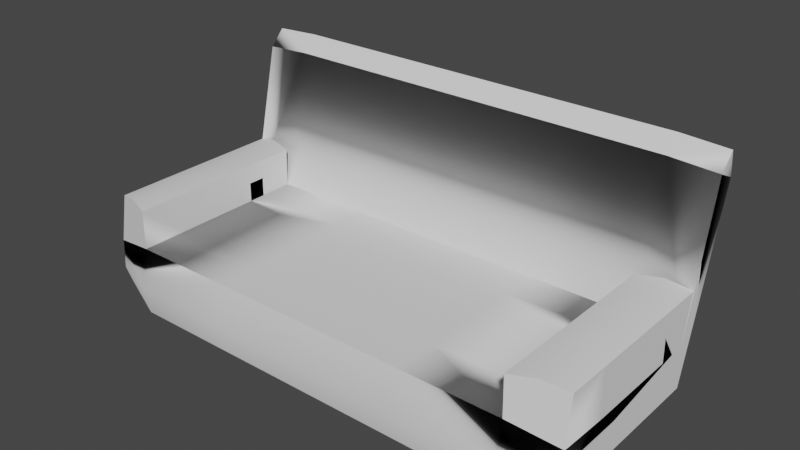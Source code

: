 # Source: BLCAH.blend  (saved by Blender 3.4.6; exported with 4.5.12 LTS)
import bpy
from mathutils import Matrix  # noqa: F401  (used for matrix-valued properties, if any)

bpy.ops.wm.read_factory_settings(use_empty=True)
scene = bpy.context.scene
scene.name = 'Scene'

# ---- collections
col_collection = bpy.data.collections.new('Collection'); scene.collection.children.link(col_collection)

# ---- node groups
ng_auto_smooth = bpy.data.node_groups.new('Auto Smooth', 'GeometryNodeTree')
_s = ng_auto_smooth.interface.new_socket(name='Geometry', in_out='OUTPUT', socket_type='NodeSocketGeometry')
_s = ng_auto_smooth.interface.new_socket(name='Geometry', in_out='INPUT', socket_type='NodeSocketGeometry')
_s = ng_auto_smooth.interface.new_socket(name='Angle', in_out='INPUT', socket_type='NodeSocketFloat')
_s.subtype = 'ANGLE'
_s.min_value = 0.0
_s.max_value = 3.142
ng_auto_smooth.is_modifier = True
_N = ng_auto_smooth.nodes; _L = ng_auto_smooth.links
n0 = _N.new('NodeGroupOutput'); n0.name = 'Group Output'; n0.location = (480, -100)
n1 = _N.new('NodeGroupInput'); n1.name = 'Group Input'; n1.location = (-420, -300)
n2 = _N.new('NodeGroupInput'); n2.name = 'Group Input.001'; n2.location = (-60, -100)
n3 = _N.new('GeometryNodeSetShadeSmooth'); n3.name = 'Set Shade Smooth'; n3.location = (120, -100)
n3.domain = 'EDGE'
n4 = _N.new('GeometryNodeSetShadeSmooth'); n4.name = 'Set Shade Smooth.001'; n4.location = (300, -100)
n5 = _N.new('GeometryNodeInputMeshEdgeAngle'); n5.name = 'Edge Angle'; n5.location = (-420, -220)
n6 = _N.new('GeometryNodeInputEdgeSmooth'); n6.name = 'Is Edge Smooth'; n6.location = (-60, -160)
n7 = _N.new('GeometryNodeInputShadeSmooth'); n7.name = 'Is Face Smooth'; n7.location = (-240, -340)
n8 = _N.new('FunctionNodeBooleanMath'); n8.name = 'Boolean Math'; n8.location = (-60, -220)
n9 = _N.new('FunctionNodeCompare'); n9.name = 'Compare'; n9.location = (-240, -180)
n9.operation = 'LESS_EQUAL'
_L.new(n5.outputs[0], n9.inputs[0])
_L.new(n4.outputs[0], n0.inputs[0])
_L.new(n1.outputs[1], n9.inputs[1])
_L.new(n9.outputs[0], n8.inputs[0])
_L.new(n7.outputs[0], n8.inputs[1])
_L.new(n2.outputs[0], n3.inputs[0])
_L.new(n6.outputs[0], n3.inputs[1])
_L.new(n3.outputs[0], n4.inputs[0])
_L.new(n8.outputs[0], n3.inputs[2])
n0.is_active_output = True

# ---- world
world_world = bpy.data.worlds.new('World'); scene.world = world_world
world_world.use_nodes = True; world_world.node_tree.nodes.clear()
_N = world_world.node_tree.nodes; _L = world_world.node_tree.links
n0 = _N.new('ShaderNodeOutputWorld'); n0.name = 'World Output'; n0.location = (300, 300)
n1 = _N.new('ShaderNodeBackground'); n1.name = 'Background'; n1.location = (10, 300)
n1.inputs[0].default_value = (0.05088, 0.05088, 0.05088, 1.0)
_L.new(n1.outputs[0], n0.inputs[0])
n0.is_active_output = True
world_world.color = (0.05088, 0.05088, 0.05088)
world_world.use_sun_shadow = False
world_world.sun_shadow_jitter_overblur = 0.0

# ---- meshes
me_plane = bpy.data.meshes.new('Plane')
me_plane.from_pydata([(0.0, -0.8162, 0.0), (1.893, -0.8162, 0.0), (0.0, 1.185, 0.0), (2.159, 1.185, 0.0), (0.0, -0.8668, 0.262), (1.893, -0.8668, 0.262), (0.0, -0.7879, 0.6293), (1.893, -0.7879, 0.6293), (0.0, 0.9507, 0.6293), (1.893, 0.9507, 0.6293), (2.339, -0.6619, 0.11), (2.339, 0.9917, 0.11), (2.339, -0.7124, 0.262), (2.339, -0.6993, 0.5329), (2.339, 0.966, 0.513), (0.9463, -0.8162, 0.0), (0.9463, 1.185, 0.0), (0.9463, -0.8668, 0.262), (0.9463, -0.7879, 0.6293), (0.9463, 0.9507, 0.6293), (0.0, -0.348, 0.6293), (1.893, -0.348, 0.6293), (2.339, -0.2288, 0.513), (0.9463, -0.348, 0.6057), (0.0, 0.3013, 0.6293), (0.9463, 0.3013, 0.6293), (1.893, 0.3013, 0.6293), (2.339, 0.3686, 0.513), (0.0, 0.626, 0.6293), (0.9463, 0.626, 0.6131), (1.893, 0.626, 0.6293), (2.339, 0.6673, 0.513), (0.0, 1.663, 1.786), (2.159, 1.663, 1.786), (0.0, 1.258, 1.889), (1.893, 1.258, 1.889), (2.339, 1.446, 1.775), (2.339, 1.273, 1.857), (0.9463, 1.663, 1.786), (0.9463, 1.258, 1.889), (0.0, 1.397, 2.037), (1.893, 1.397, 2.037), (2.339, 1.413, 2.006), (0.9463, 1.397, 2.037), (0.0, 1.466, 2.006), (1.893, 1.466, 2.006), (0.9463, 1.466, 2.006), (2.335, -0.6336, 0.9572), (2.335, 1.077, 0.9572), (2.335, -0.2288, 0.9572), (2.335, 0.3686, 0.9572), (2.335, 0.6673, 0.9572), (1.887, -0.7879, 0.9959), (1.887, 0.9507, 0.9959), (1.887, -0.348, 0.9959), (1.887, 0.3013, 0.9959), (1.887, 0.626, 0.9959), (2.111, -0.2884, 1.013), (2.111, -0.7108, 1.013), (2.111, 0.335, 1.013), (2.111, 0.6467, 1.013), (2.111, 1.014, 1.013)], [], [(15, 1, 3, 16), (15, 0, 4, 17), (17, 4, 6, 18), (29, 28, 8, 19), (5, 7, 13, 12), (30, 9, 14, 31), (1, 5, 12, 10), (3, 1, 10, 11), (10, 12, 13, 22, 27, 31, 14, 11), (30, 29, 19, 9), (5, 17, 18, 7), (1, 15, 17, 5), (0, 15, 16, 2), (7, 18, 23, 21), (7, 21, 22, 13), (18, 6, 20, 23), (21, 23, 25, 26), (21, 26, 27, 22), (23, 20, 24, 25), (26, 25, 29, 30), (26, 30, 31, 27), (25, 24, 28, 29), (9, 19, 39, 35), (3, 11, 36, 33), (14, 9, 35, 37), (16, 3, 33, 38), (11, 14, 37, 36), (19, 8, 34, 39), (2, 16, 38, 32), (38, 33, 36, 37, 35, 39, 34, 32), (34, 39, 43, 40), (35, 37, 42, 41), (39, 35, 41, 43), (33, 38, 46, 45), (38, 32, 44, 46), (42, 37, 36), (42, 36, 33, 45), (43, 41, 42, 45, 46, 44, 40), (13, 22, 49, 47), (14, 31, 51, 48), (22, 27, 50, 49), (27, 31, 51, 50), (21, 7, 52, 54), (30, 26, 55, 56), (30, 9, 53, 56), (26, 21, 54, 55), (58, 57, 54, 52), (57, 59, 55, 54), (59, 60, 56, 55), (60, 56, 53, 61), (52, 7, 13, 47, 58), (51, 60, 61, 48), (50, 51, 60, 59), (49, 50, 59, 57), (47, 49, 57, 58)])
me_plane.polygons.foreach_set('use_smooth', [True] * 55)
_uv = me_plane.uv_layers.new(name='UVMap')
_uv.uv.foreach_set('vector', [0.5, 0.0, 1.0, 0.0, 1.0, 1.0, 0.5, 1.0, 0.5, 0.0, 0.0, 0.0, 0.0, 0.0, 0.5, 0.0, 0.5, 0.0, 0.0, 0.0, 0.0, 0.0, 0.5, 0.0, 0.5, 0.0, 0.0, 0.0, 0.0, 0.0, 0.5, 0.0, 1.0, 0.0, 1.0, 0.0, 1.0, 0.0, 1.0, 0.0, 1.0, 0.0, 1.0, 0.0, 1.0, 0.0, 1.0, 0.0, 1.0, 0.0, 1.0, 0.0, 1.0, 0.0, 1.0, 0.0, 1.0, 1.0, 1.0, 0.0, 1.0, 0.0, 1.0, 1.0, 1.0, 0.0, 1.0, 0.0, 1.0, 0.0, 1.0, 0.0, 1.0, 0.0, 1.0, 0.0, 1.0, 0.0, 1.0, 1.0, 1.0, 0.0, 0.5, 0.0, 0.5, 0.0, 1.0, 0.0, 1.0, 0.0, 0.5, 0.0, 0.5, 0.0, 1.0, 0.0, 1.0, 0.0, 0.5, 0.0, 0.5, 0.0, 1.0, 0.0, 0.0, 0.0, 0.5, 0.0, 0.5, 1.0, 0.0, 1.0, 1.0, 0.0, 0.5, 0.0, 0.5, 0.0, 1.0, 0.0, 1.0, 0.0, 1.0, 0.0, 1.0, 0.0, 1.0, 0.0, 0.5, 0.0, 0.0, 0.0, 0.0, 0.0, 0.5, 0.0, 1.0, 0.0, 0.5, 0.0, 0.5, 0.0, 1.0, 0.0, 1.0, 0.0, 1.0, 0.0, 1.0, 0.0, 1.0, 0.0, 0.5, 0.0, 0.0, 0.0, 0.0, 0.0, 0.5, 0.0, 1.0, 0.0, 0.5, 0.0, 0.5, 0.0, 1.0, 0.0, 1.0, 0.0, 1.0, 0.0, 1.0, 0.0, 1.0, 0.0, 0.5, 0.0, 0.0, 0.0, 0.0, 0.0, 0.5, 0.0, 1.0, 0.0, 0.5, 0.0, 0.5, 0.0, 1.0, 0.0, 1.0, 1.0, 1.0, 1.0, 1.0, 1.0, 1.0, 1.0, 1.0, 0.0, 1.0, 0.0, 1.0, 0.0, 1.0, 0.0, 0.5, 1.0, 1.0, 1.0, 1.0, 1.0, 0.5, 1.0, 1.0, 1.0, 1.0, 0.0, 1.0, 0.0, 1.0, 1.0, 0.5, 0.0, 0.0, 0.0, 0.0, 0.0, 0.5, 0.0, 0.0, 1.0, 0.5, 1.0, 0.5, 1.0, 0.0, 1.0, 0.5, 1.0, 1.0, 1.0, 1.0, 1.0, 1.0, 0.0, 1.0, 0.0, 0.5, 0.0, 0.0, 0.0, 0.0, 1.0, 0.0, 0.0, 0.5, 0.0, 0.5, 0.0, 0.0, 0.0, 1.0, 0.0, 1.0, 0.0, 1.0, 0.0, 1.0, 0.0, 0.5, 0.0, 1.0, 0.0, 1.0, 0.0, 0.5, 0.0, 1.0, 1.0, 0.5, 1.0, 0.5, 1.0, 1.0, 1.0, 0.5, 1.0, 0.0, 1.0, 0.0, 1.0, 0.5, 1.0, 1.0, 0.0, 1.0, 0.0, 1.0, 1.0, 0.0, 0.0, 0.0, 0.0, 0.0, 0.0, 0.0, 0.0, 0.5, 0.0, 1.0, 0.0, 0.0, 0.0, 1.0, 1.0, 0.5, 1.0, 0.0, 1.0, 0.0, 0.0, 1.0, 0.0, 1.0, 0.0, 1.0, 0.0, 1.0, 0.0, 1.0, 0.0, 1.0, 0.0, 1.0, 0.0, 1.0, 0.0, 1.0, 0.0, 1.0, 0.0, 1.0, 0.0, 1.0, 0.0, 1.0, 0.0, 1.0, 0.0, 1.0, 0.0, 1.0, 0.0, 1.0, 0.0, 1.0, 0.0, 1.0, 0.0, 1.0, 0.0, 1.0, 0.0, 1.0, 0.0, 1.0, 0.0, 1.0, 0.0, 1.0, 0.0, 1.0, 0.0, 1.0, 0.0, 1.0, 0.0, 1.0, 0.0, 1.0, 0.0, 1.0, 0.0, 1.0, 0.0, 1.0, 0.0, 1.0, 0.0, 1.0, 0.0, 1.0, 0.0, 1.0, 0.0, 1.0, 0.0, 1.0, 0.0, 1.0, 0.0, 1.0, 0.0, 1.0, 0.0, 1.0, 0.0, 1.0, 0.0, 1.0, 0.0, 1.0, 0.0, 1.0, 0.0, 1.0, 0.0, 0.0, 0.0, 0.0, 0.0, 0.0, 0.0, 0.0, 0.0, 0.0, 0.0, 1.0, 0.0, 1.0, 0.0, 1.0, 0.0, 1.0, 0.0, 1.0, 0.0, 1.0, 0.0, 1.0, 0.0, 1.0, 0.0, 1.0, 0.0, 1.0, 0.0, 1.0, 0.0, 1.0, 0.0, 1.0, 0.0, 1.0, 0.0, 1.0, 0.0, 1.0, 0.0])
me_plane.update()

# ---- objects
ob_plane = bpy.data.objects.new('Plane', me_plane)

# ---- transforms, parenting, visibility, modifiers, constraints
ob_plane.location = (0.0, 0.0, 0.0)
_m = ob_plane.modifiers.new('Mirror', 'MIRROR')
_m.use_clip = True
_m = ob_plane.modifiers.new('Auto Smooth', 'NODES')
_m.node_group = ng_auto_smooth
_gi = [s.identifier for s in ng_auto_smooth.interface.items_tree if s.item_type == 'SOCKET' and s.in_out == 'INPUT']
_m[_gi[1]] = 0.5236  # Angle

# ---- collection membership
col_collection.objects.link(ob_plane)

# ---- scene / render settings (as saved in the file)
scene.frame_start = 1; scene.frame_end = 250; scene.frame_set(1)
scene.render.engine = 'BLENDER_EEVEE_NEXT'
scene.cycles.sampling_pattern = 'TABULATED_SOBOL'
scene.cycles.use_light_tree = False
scene.view_settings.view_transform = 'Filmic'
bpy.context.view_layer.update()

# ---- added for rendering (the .blend has no active camera and no usable light): camera, sun
cam_auto = bpy.data.cameras.new('AutoCamera')
cam_auto.lens = 50.0
cam_auto.sensor_width = 36.0
cam_auto.clip_end = 1000.0
ob_auto_camera = bpy.data.objects.new('AutoCamera', cam_auto)
scene.collection.objects.link(ob_auto_camera)
ob_auto_camera.location = (5.26957, -5.92562, 5.23427)
ob_auto_camera.rotation_euler = (1.09748, -7.21219e-08, 0.694738)
scene.camera = ob_auto_camera
light_auto_sun = bpy.data.lights.new('AutoSun', 'SUN')
light_auto_sun.energy = 3.0
light_auto_sun.angle = 0.0523599
ob_auto_sun = bpy.data.objects.new('AutoSun', light_auto_sun)
scene.collection.objects.link(ob_auto_sun)
ob_auto_sun.rotation_euler = (0.872665, 0.174533, 0.523599)
bpy.context.view_layer.update()
